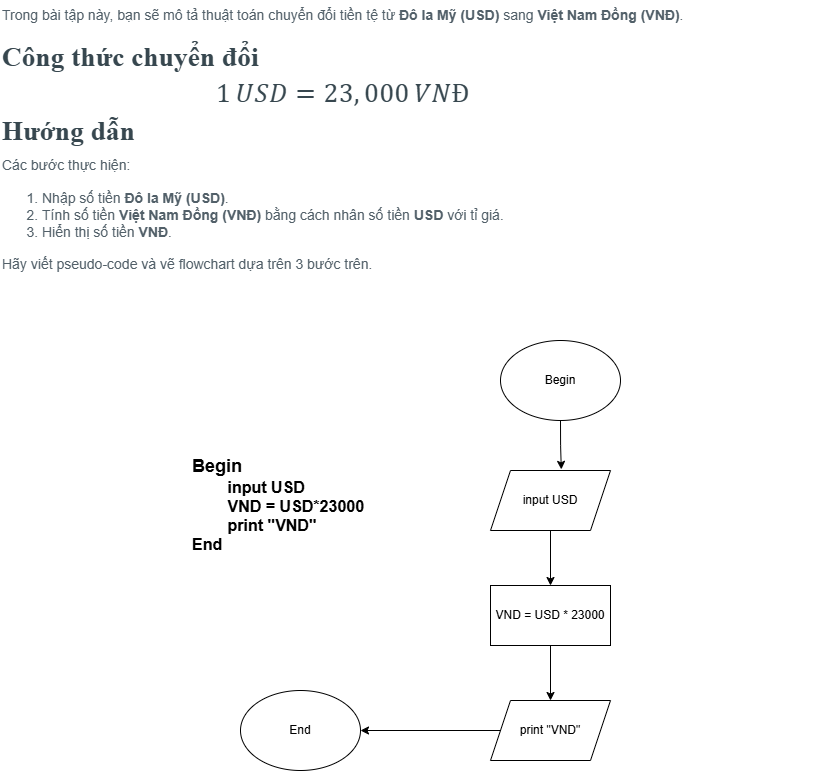

The diagram above was exported from draw.io. Its source (the exported page's mxGraphModel, read from the mxfile embedded in the PNG):
<mxGraphModel dx="2345" dy="949" grid="1" gridSize="10" guides="1" tooltips="1" connect="1" arrows="1" fold="1" page="1" pageScale="1" pageWidth="827" pageHeight="1169" math="0" shadow="0">
  <root>
    <mxCell id="0" />
    <mxCell id="1" parent="0" />
    <mxCell id="wMYknT0IiJx5SqaCjiK1-2" value="&lt;h1 style=&quot;margin-top: 0px;&quot;&gt;&lt;p style=&quot;box-sizing: border-box; margin-top: 0px; margin-bottom: 1rem; color: rgb(82, 96, 105); font-family: &amp;quot;Open Sans&amp;quot;, sans-serif; font-size: 14px; font-weight: 400; background-color: rgb(255, 255, 255);&quot; id=&quot;yui_3_17_2_1_1741355254873_43&quot;&gt;Trong bài tập này, bạn sẽ mô tả thuật toán chuyển đổi tiền tệ từ&amp;nbsp;&lt;span style=&quot;box-sizing: border-box; font-weight: bolder;&quot;&gt;Đô la Mỹ (USD)&lt;/span&gt;&amp;nbsp;sang&amp;nbsp;&lt;span style=&quot;box-sizing: border-box; font-weight: bolder;&quot;&gt;Việt Nam Đồng (VNĐ)&lt;/span&gt;.&lt;/p&gt;&lt;/h1&gt;&lt;h3 style=&quot;box-sizing: border-box; margin-top: 0px; margin-bottom: 0.5rem; font-family: &amp;quot;Open Sans&amp;quot;; font-weight: 400; line-height: 1.3; color: rgb(55, 71, 79); font-size: 1.715rem; background-color: rgb(255, 255, 255);&quot; id=&quot;yui_3_17_2_1_1741355254873_49&quot;&gt;&lt;span style=&quot;box-sizing: border-box; font-weight: bolder;&quot; id=&quot;yui_3_17_2_1_1741355254873_48&quot;&gt;Công thức chuyển đổi&lt;/span&gt;&lt;/h3&gt;&lt;h3 style=&quot;box-sizing: border-box; margin-top: 0px; margin-bottom: 0.5rem; font-family: &amp;quot;Open Sans&amp;quot;; font-weight: 400; line-height: 1.3; color: rgb(55, 71, 79); font-size: 1.715rem; background-color: rgb(255, 255, 255);&quot;&gt;&lt;span style=&quot;box-sizing: border-box;&quot; class=&quot;katex-display&quot;&gt;&lt;span style=&quot;box-sizing: border-box;&quot; class=&quot;katex&quot;&gt;&lt;span style=&quot;box-sizing: border-box;&quot; class=&quot;katex-mathml&quot;&gt;&lt;math display=&quot;block&quot; xmlns=&quot;http://www.w3.org/1998/Math/MathML&quot;&gt;&lt;mrow&gt;&lt;mn&gt;1&lt;/mn&gt;&lt;mtext&gt; &lt;/mtext&gt;&lt;mi&gt;U&lt;/mi&gt;&lt;mi&gt;S&lt;/mi&gt;&lt;mi&gt;D&lt;/mi&gt;&lt;mo&gt;=&lt;/mo&gt;&lt;mn&gt;23&lt;/mn&gt;&lt;mo separator=&quot;true&quot;&gt;,&lt;/mo&gt;&lt;mn&gt;000&lt;/mn&gt;&lt;mtext&gt; &lt;/mtext&gt;&lt;mi&gt;V&lt;/mi&gt;&lt;mi&gt;N&lt;/mi&gt;&lt;mtext&gt;Đ&lt;/mtext&gt;&lt;/mrow&gt;&lt;/math&gt;&lt;/span&gt;&lt;/span&gt;&lt;/span&gt;&lt;/h3&gt;&lt;h3 style=&quot;box-sizing: border-box; margin-top: 0px; margin-bottom: 0.5rem; font-family: &amp;quot;Open Sans&amp;quot;; font-weight: 400; line-height: 1.3; color: rgb(55, 71, 79); font-size: 1.715rem; background-color: rgb(255, 255, 255);&quot;&gt;&lt;span style=&quot;box-sizing: border-box; font-weight: bolder;&quot;&gt;Hướng dẫn&lt;/span&gt;&lt;/h3&gt;&lt;h1 style=&quot;margin-top: 0px;&quot;&gt;&lt;p style=&quot;box-sizing: border-box; margin-top: 0px; margin-bottom: 1rem; color: rgb(82, 96, 105); font-family: &amp;quot;Open Sans&amp;quot;, sans-serif; font-size: 14px; font-weight: 400; background-color: rgb(255, 255, 255);&quot;&gt;Các bước thực hiện:&lt;/p&gt;&lt;ol style=&quot;box-sizing: border-box; margin-top: 0px; margin-bottom: 1rem; color: rgb(82, 96, 105); font-family: &amp;quot;Open Sans&amp;quot;, sans-serif; font-size: 14px; font-weight: 400; background-color: rgb(255, 255, 255);&quot;&gt;&lt;li style=&quot;box-sizing: border-box;&quot;&gt;Nhập số tiền&amp;nbsp;&lt;span style=&quot;box-sizing: border-box; font-weight: bolder;&quot;&gt;Đô la Mỹ (USD)&lt;/span&gt;.&lt;/li&gt;&lt;li style=&quot;box-sizing: border-box;&quot;&gt;Tính số tiền&amp;nbsp;&lt;span style=&quot;box-sizing: border-box; font-weight: bolder;&quot;&gt;Việt Nam Đồng (VNĐ)&lt;/span&gt;&amp;nbsp;bằng cách nhân số tiền&amp;nbsp;&lt;span style=&quot;box-sizing: border-box; font-weight: bolder;&quot;&gt;USD&lt;/span&gt;&amp;nbsp;với tỉ giá.&lt;/li&gt;&lt;li style=&quot;box-sizing: border-box;&quot;&gt;Hiển thị số tiền&amp;nbsp;&lt;span style=&quot;box-sizing: border-box; font-weight: bolder;&quot;&gt;VNĐ&lt;/span&gt;.&lt;/li&gt;&lt;/ol&gt;&lt;p style=&quot;box-sizing: border-box; margin-top: 0px; margin-bottom: 1rem; color: rgb(82, 96, 105); font-family: &amp;quot;Open Sans&amp;quot;, sans-serif; font-size: 14px; font-weight: 400; background-color: rgb(255, 255, 255);&quot;&gt;Hãy viết pseudo-code và vẽ flowchart dựa trên 3 bước trên.&lt;/p&gt;&lt;/h1&gt;" style="text;html=1;whiteSpace=wrap;overflow=hidden;rounded=0;" vertex="1" parent="1">
      <mxGeometry width="830" height="310" as="geometry" />
    </mxCell>
    <mxCell id="wMYknT0IiJx5SqaCjiK1-3" value="&lt;div&gt;&lt;font style=&quot;font-size: 18px;&quot;&gt;&lt;b style=&quot;&quot;&gt;Begin&lt;/b&gt;&lt;/font&gt;&lt;/div&gt;&lt;div&gt;&lt;span style=&quot;white-space: normal;&quot;&gt;&lt;font size=&quot;3&quot; style=&quot;&quot;&gt;&lt;b&gt;&lt;span style=&quot;white-space:pre&quot;&gt;&#09;&lt;/span&gt;input USD&lt;/b&gt;&lt;/font&gt;&lt;/span&gt;&lt;/div&gt;&lt;div&gt;&lt;span style=&quot;white-space: pre; white-space: normal;&quot;&gt;&lt;font size=&quot;3&quot;&gt;&lt;b&gt;&#09;&lt;/b&gt;&lt;/font&gt;&lt;/span&gt;&lt;/div&gt;&lt;div&gt;&lt;span style=&quot;white-space: normal;&quot;&gt;&lt;font size=&quot;3&quot;&gt;&lt;b&gt;&lt;span style=&quot;white-space:pre&quot;&gt;&#09;&lt;/span&gt;VND = USD*23000&lt;/b&gt;&lt;/font&gt;&lt;/span&gt;&lt;/div&gt;&lt;div&gt;&lt;span style=&quot;white-space: pre; white-space: normal;&quot;&gt;&lt;font size=&quot;3&quot;&gt;&lt;b&gt;&#09;&lt;/b&gt;&lt;/font&gt;&lt;/span&gt;&lt;/div&gt;&lt;div&gt;&lt;span style=&quot;white-space: normal;&quot;&gt;&lt;font size=&quot;3&quot;&gt;&lt;b&gt;&lt;span style=&quot;white-space:pre&quot;&gt;&#09;&lt;/span&gt;print &quot;VND&quot;&lt;/b&gt;&lt;/font&gt;&lt;/span&gt;&lt;/div&gt;&lt;div&gt;&lt;font size=&quot;3&quot;&gt;&lt;b&gt;End&lt;span style=&quot;white-space:pre&quot;&gt;&#09;&lt;/span&gt;&lt;/b&gt;&lt;/font&gt;&lt;/div&gt;" style="text;html=1;align=left;verticalAlign=middle;whiteSpace=wrap;rounded=0;" vertex="1" parent="1">
      <mxGeometry x="190" y="425" width="240" height="160" as="geometry" />
    </mxCell>
    <mxCell id="wMYknT0IiJx5SqaCjiK1-4" value="End" style="ellipse;whiteSpace=wrap;html=1;" vertex="1" parent="1">
      <mxGeometry x="240" y="690" width="120" height="80" as="geometry" />
    </mxCell>
    <mxCell id="wMYknT0IiJx5SqaCjiK1-5" value="Begin" style="ellipse;whiteSpace=wrap;html=1;" vertex="1" parent="1">
      <mxGeometry x="500" y="340" width="120" height="80" as="geometry" />
    </mxCell>
    <mxCell id="wMYknT0IiJx5SqaCjiK1-13" style="edgeStyle=orthogonalEdgeStyle;rounded=0;orthogonalLoop=1;jettySize=auto;html=1;exitX=0;exitY=0.5;exitDx=0;exitDy=0;entryX=1;entryY=0.5;entryDx=0;entryDy=0;" edge="1" parent="1" source="wMYknT0IiJx5SqaCjiK1-6" target="wMYknT0IiJx5SqaCjiK1-4">
      <mxGeometry relative="1" as="geometry" />
    </mxCell>
    <mxCell id="wMYknT0IiJx5SqaCjiK1-6" value="print &quot;VND&quot;" style="shape=parallelogram;perimeter=parallelogramPerimeter;whiteSpace=wrap;html=1;fixedSize=1;" vertex="1" parent="1">
      <mxGeometry x="490" y="700" width="120" height="60" as="geometry" />
    </mxCell>
    <mxCell id="wMYknT0IiJx5SqaCjiK1-11" style="edgeStyle=orthogonalEdgeStyle;rounded=0;orthogonalLoop=1;jettySize=auto;html=1;exitX=0.5;exitY=1;exitDx=0;exitDy=0;entryX=0.5;entryY=0;entryDx=0;entryDy=0;" edge="1" parent="1" source="wMYknT0IiJx5SqaCjiK1-7" target="wMYknT0IiJx5SqaCjiK1-8">
      <mxGeometry relative="1" as="geometry" />
    </mxCell>
    <mxCell id="wMYknT0IiJx5SqaCjiK1-7" value="input USD" style="shape=parallelogram;perimeter=parallelogramPerimeter;whiteSpace=wrap;html=1;fixedSize=1;" vertex="1" parent="1">
      <mxGeometry x="490" y="470" width="120" height="60" as="geometry" />
    </mxCell>
    <mxCell id="wMYknT0IiJx5SqaCjiK1-12" style="edgeStyle=orthogonalEdgeStyle;rounded=0;orthogonalLoop=1;jettySize=auto;html=1;exitX=0.5;exitY=1;exitDx=0;exitDy=0;entryX=0.5;entryY=0;entryDx=0;entryDy=0;" edge="1" parent="1" source="wMYknT0IiJx5SqaCjiK1-8" target="wMYknT0IiJx5SqaCjiK1-6">
      <mxGeometry relative="1" as="geometry" />
    </mxCell>
    <mxCell id="wMYknT0IiJx5SqaCjiK1-8" value="VND = USD * 23000" style="rounded=0;whiteSpace=wrap;html=1;" vertex="1" parent="1">
      <mxGeometry x="490" y="585" width="120" height="60" as="geometry" />
    </mxCell>
    <mxCell id="wMYknT0IiJx5SqaCjiK1-9" style="edgeStyle=orthogonalEdgeStyle;rounded=0;orthogonalLoop=1;jettySize=auto;html=1;exitX=0.5;exitY=1;exitDx=0;exitDy=0;" edge="1" parent="1" source="wMYknT0IiJx5SqaCjiK1-8" target="wMYknT0IiJx5SqaCjiK1-8">
      <mxGeometry relative="1" as="geometry" />
    </mxCell>
    <mxCell id="wMYknT0IiJx5SqaCjiK1-10" style="edgeStyle=orthogonalEdgeStyle;rounded=0;orthogonalLoop=1;jettySize=auto;html=1;exitX=0.5;exitY=1;exitDx=0;exitDy=0;entryX=0.59;entryY=-0.019;entryDx=0;entryDy=0;entryPerimeter=0;" edge="1" parent="1" source="wMYknT0IiJx5SqaCjiK1-5" target="wMYknT0IiJx5SqaCjiK1-7">
      <mxGeometry relative="1" as="geometry" />
    </mxCell>
  </root>
</mxGraphModel>